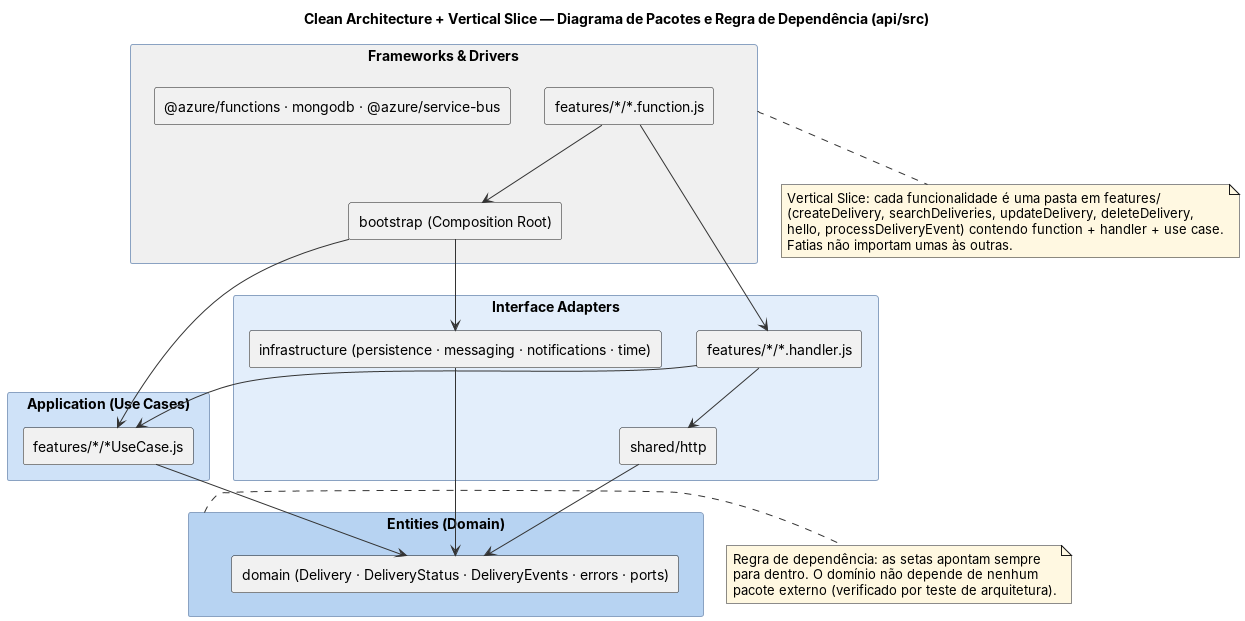

The diagram above was rendered by PlantUML. Its source (embedded in the PNG):
@startuml uml-pacotes-clean
!include _uml.iuml
title Clean Architecture + Vertical Slice — Diagrama de Pacotes e Regra de Dependência (api/src)

package "Frameworks & Drivers" as FD #F0F0F0 {
  rectangle "features/*/*.function.js" as FN
  rectangle "bootstrap (Composition Root)" as BOOT
  rectangle "@azure/functions · mongodb · @azure/service-bus" as LIBS
}
package "Interface Adapters" as IA #E3EEFB {
  rectangle "features/*/*.handler.js" as HD
  rectangle "shared/http" as SH
  rectangle "infrastructure (persistence · messaging · notifications · time)" as INF
}
package "Application (Use Cases)" as APP #CFE2F8 {
  rectangle "features/*/*UseCase.js" as UC
}
package "Entities (Domain)" as DOM #B7D3F2 {
  rectangle "domain (Delivery · DeliveryStatus · DeliveryEvents · errors · ports)" as D
}

FN --> HD
FN --> BOOT
HD --> UC
HD --> SH
SH --> D
UC --> D
INF --> D
BOOT --> INF
BOOT --> UC

note right of DOM
  Regra de dependência: as setas apontam sempre
  para dentro. O domínio não depende de nenhum
  pacote externo (verificado por teste de arquitetura).
end note

note bottom of FD
  Vertical Slice: cada funcionalidade é uma pasta em features/
  (createDelivery, searchDeliveries, updateDelivery, deleteDelivery,
  hello, processDeliveryEvent) contendo function + handler + use case.
  Fatias não importam umas às outras.
end note
@enduml